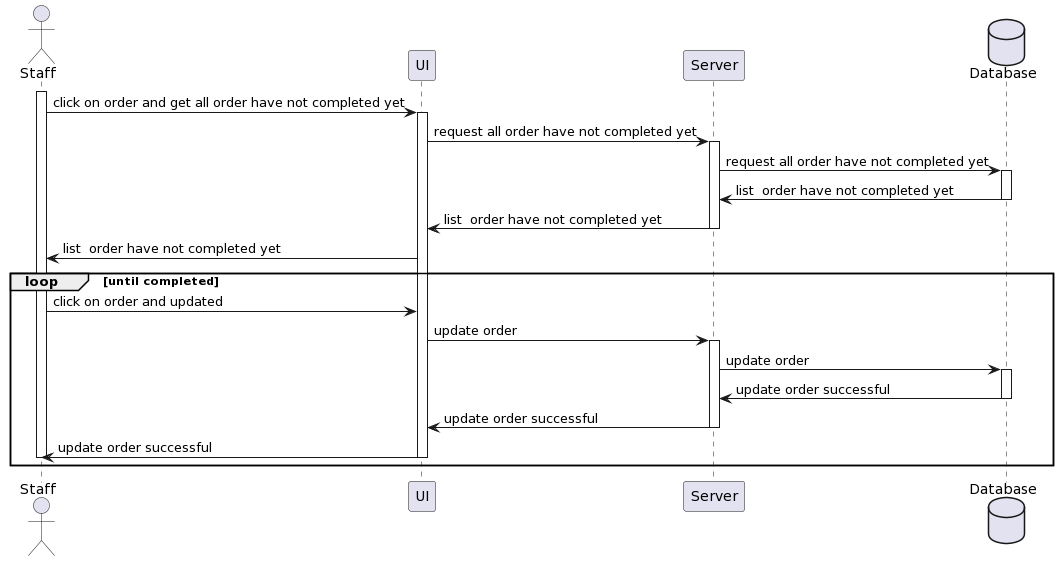

The diagram above was rendered by PlantUML. Its source (embedded in the PNG):
@startuml
actor Staff as u
participant UI as ui
participant Server as s
database "Database" as d

activate u
u -> ui: click on order and get all order have not completed yet
activate ui 
ui-> s: request all order have not completed yet
activate s
s->d:request all order have not completed yet
activate d
d->s: list  order have not completed yet
deactivate d
s->ui: list  order have not completed yet
deactivate s
ui->u: list  order have not completed yet
loop until completed
            u -> ui: click on order and updated
            ui->s: update order
            activate s
            s->d: update order
            activate d
            d->s: update order successful
            deactivate d
            s->ui: update order successful
            deactivate s
            ui->u: update order successful
            deactivate ui
            deactivate u
        end
@enduml